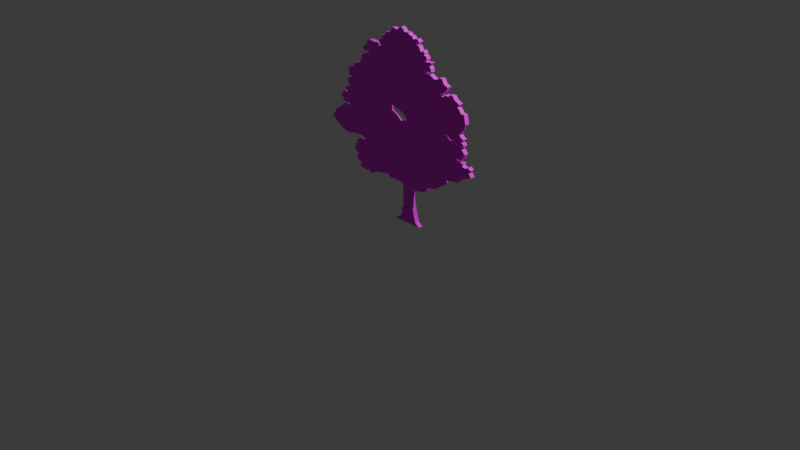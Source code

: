 # Source: tree3-1.blend  (saved by Blender 4.3.32; exported with 4.5.12 LTS)
import bpy
from mathutils import Matrix  # noqa: F401  (used for matrix-valued properties, if any)

bpy.ops.wm.read_factory_settings(use_empty=True)
scene = bpy.context.scene
scene.name = 'Scene'

# ---- collections
col_collection = bpy.data.collections.new('Collection'); scene.collection.children.link(col_collection)

# ---- images (referenced by path relative to the original .blend; pixels are not part of the script)
import os
ASSET_DIR = os.environ.get("B2B_ASSET_DIR", "")  # directory of the original .blend (textures are referenced by path, not embedded)
HERE = os.path.dirname(os.path.abspath(__file__))  # packed textures are extracted next to this script under _unpacked/

def load_image(name, relpath, width, height, colorspace="sRGB"):
    """Load a texture the original file referenced (path relative to the .blend, or extracted next to this script)."""
    p = next((c for c in (os.path.join(HERE, relpath), os.path.join(ASSET_DIR, relpath)) if relpath and os.path.exists(c)), "")
    if p:
        img = bpy.data.images.load(p, check_existing=True)
        img.name = name
    else:  # same state as the original file: an image datablock whose file is absent (Cycles renders it pink)
        img = bpy.data.images.new(name, width, height)
        img.source = "FILE"
        img.filepath = "//" + (relpath or name)
    img.colorspace_settings.name = colorspace
    return img
img_3___1_png = load_image('3 - 1.png', '3 - 1.png', 1024, 1024, 'sRGB')

# ---- materials (node trees are filled in below, after node groups)
mat_material_001 = bpy.data.materials.new('Material.001')

# ---- material node trees
mat_material_001.use_nodes = True; mat_material_001.node_tree.nodes.clear()
_N = mat_material_001.node_tree.nodes; _L = mat_material_001.node_tree.links
n0 = _N.new('ShaderNodeBsdfPrincipled'); n0.name = 'Principled BSDF'; n0.location = (10, 300)
n0.inputs[2].default_value = 1.0
n1 = _N.new('ShaderNodeOutputMaterial'); n1.name = 'Material Output'; n1.location = (300, 300)
n2 = _N.new('ShaderNodeTexImage'); n2.name = 'Image Texture'; n2.location = (-303, 229)
n2.image = img_3___1_png
_L.new(n0.outputs[0], n1.inputs[0])
_L.new(n2.outputs[0], n0.inputs[0])
n1.is_active_output = True

# ---- world
world_world = bpy.data.worlds.new('World'); scene.world = world_world
world_world.use_nodes = True; world_world.node_tree.nodes.clear()
_N = world_world.node_tree.nodes; _L = world_world.node_tree.links
n0 = _N.new('ShaderNodeOutputWorld'); n0.name = 'World Output'; n0.location = (300, 300)
n1 = _N.new('ShaderNodeBackground'); n1.name = 'Background'; n1.location = (10, 300)
n1.inputs[0].default_value = (0.05088, 0.05088, 0.05088, 1.0)
_L.new(n1.outputs[0], n0.inputs[0])
n0.is_active_output = True
world_world.color = (0.05088, 0.05088, 0.05088)
world_world.sun_shadow_jitter_overblur = 0.0

# ---- cameras
cam_camera = bpy.data.cameras.new('Camera')
cam_camera.clip_end = 100.0
cam_camera.ortho_scale = 7.314

# ---- lights
light_light = bpy.data.lights.new('Light', 'POINT')
light_light.energy = 1000.0
light_light.shadow_soft_size = 0.1

# ---- meshes
me_plane = bpy.data.meshes.new('Plane')
me_plane.from_pydata([(-0.03775, 1.073, -4.375e-08), (-0.01778, 1.973, -4.375e-08), (-0.05802, 0.0009409, -4.375e-08), (-1.0, 0.8602, -4.375e-08), (0.2854, 0.0009409, -4.375e-08), (0.02596, 2.001, -4.375e-08), (0.2359, 0.0343, -4.375e-08), (0.2139, 0.102, -4.375e-08), (0.195, 0.1788, -4.375e-08), (0.1811, 0.2594, -4.375e-08), (0.1781, 0.3284, -4.375e-08), (0.176, 0.4111, -4.375e-08), (0.2262, 0.376, -4.375e-08), (0.2544, 0.3957, -4.375e-08), (0.3248, 0.4026, -4.375e-08), (0.3595, 0.4216, -4.375e-08), (0.3622, 0.486, -4.375e-08), (0.4045, 0.4758, -4.375e-08), (0.5015, 0.4948, -4.375e-08), (0.5632, 0.5399, -4.375e-08), (0.6288, 0.5843, -4.375e-08), (0.6119, 0.6182, -4.375e-08), (0.5821, 0.6645, -4.375e-08), (0.6239, 0.6591, -4.375e-08), (0.6675, 0.635, -4.375e-08), (0.7319, 0.6534, -4.375e-08), (0.787, 0.6539, -4.375e-08), (0.8512, 0.7135, -4.375e-08), (0.9038, 0.7324, -4.375e-08), (0.9693, 0.7616, -4.375e-08), (0.9278, 0.8121, -4.375e-08), (0.9582, 0.83, -4.375e-08), (0.9256, 0.8526, -4.375e-08), (0.8909, 0.8327, -4.375e-08), (0.8541, 0.8422, -4.375e-08), (0.8585, 0.8732, -4.375e-08), (0.8066, 0.8725, -4.375e-08), (0.7523, 0.8654, -4.375e-08), (0.7072, 0.8888, -4.375e-08), (0.7528, 0.8988, -4.375e-08), (0.8025, 0.8973, -4.375e-08), (0.8414, 0.9033, -4.375e-08), (0.8609, 0.9306, -4.375e-08), (0.831, 0.9571, -4.375e-08), (0.8804, 0.9644, -4.375e-08), (0.8548, 0.9948, -4.375e-08), (0.8186, 1.024, -4.375e-08), (0.7652, 1.028, -4.375e-08), (0.7205, 1.046, -4.375e-08), (0.6883, 1.044, -4.375e-08), (0.6476, 1.036, -4.375e-08), (0.614, 1.067, -4.375e-08), (0.6168, 1.095, -4.375e-08), (0.6532, 1.103, -4.375e-08), (0.672, 1.08, -4.375e-08), (0.6974, 1.069, -4.375e-08), (0.7336, 1.069, -4.375e-08), (0.7699, 1.066, -4.375e-08), (0.7975, 1.051, -4.375e-08), (0.8316, 1.044, -4.375e-08), (0.8657, 1.046, -4.375e-08), (0.8551, 1.066, -4.375e-08), (0.8211, 1.075, -4.375e-08), (0.8575, 1.107, -4.375e-08), (0.8321, 1.12, -4.375e-08), (0.811, 1.138, -4.375e-08), (0.7794, 1.154, -4.375e-08), (0.8239, 1.167, -4.375e-08), (0.8368, 1.19, -4.375e-08), (0.8307, 1.23, -4.375e-08), (0.8644, 1.23, -4.375e-08), (0.8792, 1.258, -4.375e-08), (0.8689, 1.307, -4.375e-08), (0.8587, 1.353, -4.375e-08), (0.8191, 1.354, -4.375e-08), (0.7986, 1.386, -4.375e-08), (0.7635, 1.407, -4.375e-08), (0.797, 1.435, -4.375e-08), (0.7374, 1.464, -4.375e-08), (0.7132, 1.496, -4.375e-08), (0.6761, 1.497, -4.375e-08), (0.655, 1.474, -4.375e-08), (0.616, 1.483, -4.375e-08), (0.5989, 1.464, -4.375e-08), (0.578, 1.454, -4.375e-08), (0.5373, 1.477, -4.375e-08), (0.5977, 1.497, -4.375e-08), (0.6232, 1.525, -4.375e-08), (0.6446, 1.561, -4.375e-08), (0.5939, 1.581, -4.375e-08), (0.5726, 1.624, -4.375e-08), (0.5359, 1.625, -4.375e-08), (0.5106, 1.605, -4.375e-08), (0.4775, 1.596, -4.375e-08), (0.4474, 1.61, -4.375e-08), (0.4133, 1.628, -4.375e-08), (0.3614, 1.612, -4.375e-08), (0.3149, 1.624, -4.375e-08), (0.3692, 1.647, -4.375e-08), (0.4022, 1.655, -4.375e-08), (0.4287, 1.653, -4.375e-08), (0.4238, 1.683, -4.375e-08), (0.4086, 1.707, -4.375e-08), (0.4344, 1.742, -4.375e-08), (0.4, 1.743, -4.375e-08), (0.3734, 1.737, -4.375e-08), (0.3149, 1.743, -4.375e-08), (0.3712, 1.759, -4.375e-08), (0.3683, 1.786, -4.375e-08), (0.3329, 1.798, -4.375e-08), (0.3469, 1.814, -4.375e-08), (0.3156, 1.838, -4.375e-08), (0.3038, 1.812, -4.375e-08), (0.2824, 1.832, -4.375e-08), (0.2682, 1.864, -4.375e-08), (0.2362, 1.871, -4.375e-08), (0.222, 1.888, -4.375e-08), (0.2718, 1.903, -4.375e-08), (0.2469, 1.927, -4.375e-08), (0.2234, 1.926, -4.375e-08), (0.1914, 1.916, -4.375e-08), (0.1776, 1.94, -4.375e-08), (0.1426, 1.945, -4.375e-08), (0.1266, 1.961, -4.375e-08), (0.09052, 1.966, -4.375e-08), (0.06998, 1.959, -4.375e-08), (0.06201, 1.977, -4.375e-08), (-0.0334, 1.961, -4.375e-08), (-0.06052, 1.967, -4.375e-08), (-0.09059, 1.972, -4.375e-08), (-0.1084, 1.958, -4.375e-08), (-0.09728, 1.928, -4.375e-08), (-0.1333, 1.926, -4.375e-08), (-0.1434, 1.897, -4.375e-08), (-0.1623, 1.912, -4.375e-08), (-0.194, 1.903, -4.375e-08), (-0.1923, 1.867, -4.375e-08), (-0.2468, 1.864, -4.375e-08), (-0.2192, 1.826, -4.375e-08), (-0.264, 1.823, -4.375e-08), (-0.2766, 1.782, -4.375e-08), (-0.2335, 1.762, -4.375e-08), (-0.3249, 1.729, -4.375e-08), (-0.3209, 1.756, -4.375e-08), (-0.3586, 1.776, -4.375e-08), (-0.4179, 1.779, -4.375e-08), (-0.4527, 1.758, -4.375e-08), (-0.4613, 1.721, -4.375e-08), (-0.4997, 1.703, -4.375e-08), (-0.5219, 1.673, -4.375e-08), (-0.4952, 1.665, -4.375e-08), (-0.4712, 1.653, -4.375e-08), (-0.4216, 1.673, -4.375e-08), (-0.4788, 1.612, -4.375e-08), (-0.5126, 1.616, -4.375e-08), (-0.5394, 1.596, -4.375e-08), (-0.5301, 1.554, -4.375e-08), (-0.5648, 1.546, -4.375e-08), (-0.5503, 1.502, -4.375e-08), (-0.5897, 1.48, -4.375e-08), (-0.6007, 1.499, -4.375e-08), (-0.6646, 1.484, -4.375e-08), (-0.6398, 1.451, -4.375e-08), (-0.6887, 1.445, -4.375e-08), (-0.7268, 1.433, -4.375e-08), (-0.7419, 1.412, -4.375e-08), (-0.7345, 1.385, -4.375e-08), (-0.7298, 1.353, -4.375e-08), (-0.679, 1.347, -4.375e-08), (-0.6872, 1.331, -4.375e-08), (-0.7117, 1.319, -4.375e-08), (-0.7349, 1.318, -4.375e-08), (-0.7601, 1.304, -4.375e-08), (-0.7447, 1.265, -4.375e-08), (-0.7118, 1.236, -4.375e-08), (-0.7568, 1.221, -4.375e-08), (-0.7899, 1.201, -4.375e-08), (-0.7625, 1.162, -4.375e-08), (-0.7799, 1.147, -4.375e-08), (-0.8098, 1.129, -4.375e-08), (-0.8374, 1.145, -4.375e-08), (-0.8621, 1.094, -4.375e-08), (-0.8082, 1.093, -4.375e-08), (-0.8424, 1.068, -4.375e-08), (-0.8062, 1.049, -4.375e-08), (-0.7822, 1.049, -4.375e-08), (-0.736, 1.044, -4.375e-08), (-0.695, 1.01, -4.375e-08), (-0.7451, 1.007, -4.375e-08), (-0.7894, 1.008, -4.375e-08), (-0.8235, 1.016, -4.375e-08), (-0.85, 0.9922, -4.375e-08), (-0.8857, 0.9727, -4.375e-08), (-0.9153, 0.951, -4.375e-08), (-0.9458, 0.9268, -4.375e-08), (-0.9604, 0.8991, -4.375e-08), (-0.9765, 0.8687, -4.375e-08), (-1.0, 0.8487, -4.375e-08), (-0.9782, 0.8343, -4.375e-08), (-0.9456, 0.8033, -4.375e-08), (-0.9124, 0.7834, -4.375e-08), (-0.8561, 0.7518, -4.375e-08), (-0.7873, 0.7282, -4.375e-08), (-0.7253, 0.7216, -4.375e-08), (-0.702, 0.7475, -4.375e-08), (-0.6523, 0.7432, -4.375e-08), (-0.6055, 0.7487, -4.375e-08), (-0.5655, 0.7523, -4.375e-08), (-0.5156, 0.7365, -4.375e-08), (-0.4502, 0.6938, -4.375e-08), (-0.5013, 0.7062, -4.375e-08), (-0.5279, 0.7002, -4.375e-08), (-0.5569, 0.6936, -4.375e-08), (-0.6127, 0.6923, -4.375e-08), (-0.6326, 0.6748, -4.375e-08), (-0.6087, 0.6377, -4.375e-08), (-0.6572, 0.6291, -4.375e-08), (-0.647, 0.6005, -4.375e-08), (-0.6591, 0.564, -4.375e-08), (-0.589, 0.53, -4.375e-08), (-0.6287, 0.5216, -4.375e-08), (-0.6101, 0.5012, -4.375e-08), (-0.642, 0.4911, -4.375e-08), (-0.5799, 0.4495, -4.375e-08), (-0.5324, 0.4579, -4.375e-08), (-0.5884, 0.4277, -4.375e-08), (-0.5406, 0.3934, -4.375e-08), (-0.487, 0.3834, -4.375e-08), (-0.4467, 0.4045, -4.375e-08), (-0.4398, 0.3744, -4.375e-08), (-0.3972, 0.3795, -4.375e-08), (-0.3696, 0.4301, -4.375e-08), (-0.3382, 0.4116, -4.375e-08), (-0.2989, 0.417, -4.375e-08), (-0.2283, 0.4363, -4.375e-08), (-0.1659, 0.4483, -4.375e-08), (-0.1479, 0.432, -4.375e-08), (-0.1218, 0.4128, -4.375e-08), (-0.08448, 0.4202, -4.375e-08), (-0.03326, 0.4228, -4.375e-08), (0.006459, 0.4201, -4.375e-08), (0.05892, 0.4103, -4.375e-08), (0.06017, 0.2689, -4.375e-08), (0.0609, 0.2142, -4.375e-08), (0.06541, 0.1684, -4.375e-08), (0.04136, 0.1449, -4.375e-08), (0.04539, 0.09425, -4.375e-08), (0.03077, 0.05622, -4.375e-08), (-0.00385, 0.02903, -4.375e-08), (-0.07351, 1.097, -4.375e-08), (-0.09073, 1.107, -4.375e-08), (-0.1086, 1.11, -4.375e-08), (-0.1368, 1.128, -4.375e-08), (-0.1403, 1.156, -4.375e-08), (-0.151, 1.173, -4.375e-08), (-0.1359, 1.187, -4.375e-08), (-0.09617, 1.2, -4.375e-08), (-0.06805, 1.19, -4.375e-08), (-0.0248, 1.176, -4.375e-08), (0.02002, 1.163, -4.375e-08), (0.0564, 1.152, -4.375e-08), (0.08381, 1.135, -4.375e-08), (0.1015, 1.097, -4.375e-08), (0.1031, 1.059, -4.375e-08), (0.08529, 1.045, -4.375e-08), (0.06354, 1.05, -4.375e-08), (0.06774, 1.071, -4.375e-08), (0.02655, 1.065, -4.375e-08), (0.04355, 1.045, -4.375e-08), (0.0108, 1.043, -4.375e-08), (-0.02155, 1.059, -4.375e-08)], [], [(177, 254, 255, 256, 257, 258, 259, 260, 261, 262, 263, 51, 52, 53, 54, 55, 56, 57, 58, 59, 60, 61, 62, 63, 64, 65, 66, 67, 68, 69, 70, 71, 72, 73, 74, 75, 76, 77, 78, 79, 80, 81, 82, 83, 84, 85, 86, 87, 88, 89, 90, 91, 92, 93, 94, 95, 96, 97, 98, 99, 100, 101, 102, 103, 104, 105, 106, 107, 108, 109, 110, 111, 112, 113, 114, 115, 116, 117, 118, 119, 120, 121, 122, 123, 124, 125, 126, 5, 1, 127, 128, 129, 130, 131, 132, 133, 134, 135, 136, 137, 138, 139, 140, 141, 142, 143, 144, 145, 146, 147, 148, 149, 150, 151, 152, 153, 154, 155, 156, 157, 158, 159, 160, 161, 162, 163, 164, 165, 166, 167, 168, 169, 170, 171, 172, 173, 174, 175, 176), (197, 198, 199, 200, 201, 202, 203, 204, 205, 206, 207, 208, 209, 210, 211, 212, 213, 214, 215, 216, 217, 218, 219, 220, 221, 222, 223, 224, 225, 226, 227, 228, 229, 230, 231, 232, 233, 234, 235, 236, 237, 238, 239, 240, 241, 242, 243, 244, 245, 246, 247, 248, 2, 4, 6, 7, 8, 9, 10, 11, 12, 13, 14, 15, 16, 17, 18, 19, 20, 21, 22, 23, 24, 25, 26, 27, 28, 29, 30, 31, 32, 33, 34, 35, 36, 37, 38, 39, 40, 41, 42, 43, 44, 45, 46, 47, 48, 49, 50, 51, 263, 264, 265, 266, 267, 268, 269, 270, 0, 249, 250, 251, 252, 253, 254, 177, 178, 179, 180, 181, 182, 183, 184, 185, 186, 187, 188, 189, 190, 191, 192, 193, 194, 195, 196, 3)])
_uv = me_plane.uv_layers.new(name='UVMap')
_uv.uv.foreach_set('vector', [0.1187, 0.5807, 0.4245, 0.5858, 0.4321, 0.5931, 0.4519, 0.5994, 0.466, 0.5947, 0.4876, 0.5875, 0.51, 0.5812, 0.5282, 0.5754, 0.5419, 0.567, 0.5508, 0.5478, 0.5516, 0.5289, 0.807, 0.533, 0.8084, 0.5469, 0.8266, 0.551, 0.836, 0.5395, 0.8487, 0.5343, 0.8668, 0.534, 0.8849, 0.5327, 0.8987, 0.5251, 0.9158, 0.5217, 0.9329, 0.5226, 0.9276, 0.5327, 0.9106, 0.5372, 0.9287, 0.5531, 0.916, 0.5594, 0.9055, 0.5687, 0.8897, 0.5763, 0.912, 0.5832, 0.9184, 0.5944, 0.9154, 0.6146, 0.9322, 0.6144, 0.9396, 0.6286, 0.9344, 0.6529, 0.9293, 0.676, 0.9095, 0.6765, 0.8993, 0.6927, 0.8818, 0.7032, 0.8985, 0.7172, 0.8687, 0.7316, 0.8566, 0.7476, 0.8381, 0.748, 0.8275, 0.7367, 0.808, 0.7412, 0.7995, 0.7317, 0.789, 0.7263, 0.7686, 0.738, 0.7989, 0.7479, 0.8116, 0.762, 0.8223, 0.7803, 0.7969, 0.7901, 0.7863, 0.8117, 0.7679, 0.8121, 0.7553, 0.8021, 0.7388, 0.7974, 0.7237, 0.8045, 0.7067, 0.8136, 0.6807, 0.8057, 0.6574, 0.8113, 0.6846, 0.8232, 0.7011, 0.8269, 0.7143, 0.8259, 0.7119, 0.8408, 0.7043, 0.8531, 0.7172, 0.8707, 0.7, 0.8709, 0.6867, 0.8681, 0.6575, 0.8712, 0.6856, 0.8788, 0.6841, 0.8926, 0.6665, 0.8983, 0.6734, 0.9066, 0.6578, 0.9186, 0.6519, 0.9057, 0.6412, 0.9157, 0.6341, 0.9316, 0.6181, 0.9351, 0.611, 0.9435, 0.6359, 0.9511, 0.6234, 0.9629, 0.6117, 0.9626, 0.5957, 0.9574, 0.5888, 0.9697, 0.5713, 0.9722, 0.5633, 0.9801, 0.5453, 0.9826, 0.535, 0.979, 0.531, 0.9883, 0.513, 1.0, 0.4911, 0.9861, 0.4833, 0.9799, 0.4697, 0.983, 0.4547, 0.9854, 0.4458, 0.9783, 0.4514, 0.9636, 0.4334, 0.9627, 0.4283, 0.948, 0.4188, 0.9555, 0.403, 0.951, 0.4039, 0.9328, 0.3766, 0.9314, 0.3904, 0.9128, 0.368, 0.911, 0.3617, 0.8906, 0.3832, 0.8805, 0.3375, 0.864, 0.3396, 0.8775, 0.3207, 0.8876, 0.2911, 0.889, 0.2736, 0.8786, 0.2693, 0.8599, 0.2501, 0.8511, 0.239, 0.8362, 0.2524, 0.8323, 0.2644, 0.826, 0.2892, 0.836, 0.2606, 0.8054, 0.2437, 0.8074, 0.2303, 0.7974, 0.235, 0.7765, 0.2176, 0.7724, 0.2249, 0.7505, 0.2051, 0.7397, 0.1997, 0.7491, 0.1677, 0.7415, 0.1801, 0.7249, 0.1556, 0.722, 0.1366, 0.7161, 0.1291, 0.7053, 0.1328, 0.6921, 0.1351, 0.6759, 0.1605, 0.6729, 0.1564, 0.6652, 0.1441, 0.6592, 0.1325, 0.6585, 0.1199, 0.6514, 0.1277, 0.6323, 0.1441, 0.6177, 0.1216, 0.61, 0.105, 0.6, 0.0, 0.4239, 0.01088, 0.4167, 0.02722, 0.4012, 0.04382, 0.3912, 0.07194, 0.3754, 0.1064, 0.3636, 0.1373, 0.3603, 0.149, 0.3733, 0.1738, 0.3711, 0.1972, 0.3739, 0.2172, 0.3757, 0.2422, 0.3678, 0.2749, 0.3464, 0.2494, 0.3527, 0.2361, 0.3496, 0.2216, 0.3463, 0.1937, 0.3457, 0.1837, 0.3369, 0.1956, 0.3184, 0.1714, 0.3141, 0.1765, 0.2998, 0.1704, 0.2815, 0.2055, 0.2645, 0.1856, 0.2603, 0.1949, 0.2502, 0.179, 0.2451, 0.2101, 0.2243, 0.2338, 0.2285, 0.2058, 0.2134, 0.2297, 0.1962, 0.2565, 0.1912, 0.2766, 0.2018, 0.2801, 0.1867, 0.3014, 0.1893, 0.3152, 0.2146, 0.3309, 0.2053, 0.3505, 0.208, 0.3858, 0.2177, 0.417, 0.2237, 0.4261, 0.2156, 0.4391, 0.2059, 0.4578, 0.2096, 0.4834, 0.2109, 0.5032, 0.2096, 0.5295, 0.2047, 0.5301, 0.134, 0.5305, 0.1066, 0.5327, 0.08375, 0.5207, 0.07199, 0.5227, 0.04665, 0.5154, 0.02764, 0.4981, 0.01405, 0.471, 0.0, 0.6427, 0.0, 0.618, 0.01668, 0.607, 0.05051, 0.5975, 0.08891, 0.5905, 0.1292, 0.5891, 0.1637, 0.588, 0.2051, 0.6131, 0.1875, 0.6272, 0.1974, 0.6624, 0.2008, 0.6797, 0.2104, 0.6811, 0.2425, 0.7022, 0.2374, 0.7508, 0.2469, 0.7816, 0.2695, 0.8144, 0.2917, 0.8059, 0.3086, 0.791, 0.3318, 0.8119, 0.3291, 0.8338, 0.317, 0.8659, 0.3262, 0.8935, 0.3265, 0.9256, 0.3563, 0.9519, 0.3657, 0.9846, 0.3803, 0.9639, 0.4056, 0.9791, 0.4145, 0.9628, 0.4258, 0.9455, 0.4159, 0.927, 0.4206, 0.9293, 0.4361, 0.9033, 0.4358, 0.8761, 0.4322, 0.8536, 0.4439, 0.8764, 0.4489, 0.9012, 0.4482, 0.9207, 0.4512, 0.9305, 0.4648, 0.9155, 0.4781, 0.9402, 0.4817, 0.9274, 0.4969, 0.9093, 0.5113, 0.8826, 0.5133, 0.8602, 0.5226, 0.8442, 0.5216, 0.8238, 0.5177, 0.807, 0.533, 0.5516, 0.5289, 0.5426, 0.5218, 0.5318, 0.5246, 0.5339, 0.5351, 0.5133, 0.5322, 0.5218, 0.5222, 0.5054, 0.5209, 0.4892, 0.529, 0.4811, 0.5361, 0.4632, 0.5479, 0.4546, 0.5528, 0.4457, 0.5546, 0.4316, 0.5637, 0.4299, 0.5773, 0.4245, 0.5858, 0.1187, 0.5807, 0.1101, 0.5731, 0.09511, 0.5642, 0.08129, 0.5719, 0.06897, 0.5465, 0.0959, 0.5462, 0.07882, 0.5333, 0.09692, 0.5238, 0.1089, 0.524, 0.132, 0.5214, 0.1525, 0.5046, 0.1274, 0.5033, 0.1053, 0.5035, 0.08825, 0.5074, 0.07499, 0.4956, 0.05715, 0.4859, 0.04237, 0.475, 0.02708, 0.4629, 0.01978, 0.4491, 0.01175, 0.4339, 0.0, 0.4296])
me_plane.materials.append(mat_material_001)
me_plane.update()

# ---- objects
ob_light = bpy.data.objects.new('Light', light_light)
ob_camera = bpy.data.objects.new('Camera', cam_camera)
ob_plane = bpy.data.objects.new('Plane', me_plane)

# ---- transforms, parenting, visibility, modifiers, constraints
ob_light.location = (4.076, 1.005, 5.904)
ob_light.rotation_euler = (0.6503, 0.05522, 1.866)
ob_light.lock_rotations_4d = False
ob_light.empty_display_type = 'ARROWS'
ob_light.color = (0.0, 0.0, 0.0, 0.0)
ob_light.lineart.crease_threshold = 0.0
ob_camera.location = (7.359, -6.926, 4.958)
ob_camera.rotation_euler = (1.109, 0.0, 0.8149)
ob_camera.lock_rotations_4d = False
ob_camera.empty_display_type = 'ARROWS'
ob_camera.color = (0.0, 0.0, 0.0, 0.0)
ob_camera.display_type = 'WIRE'
ob_camera.lineart.crease_threshold = 0.0
ob_plane.location = (0.0, 0.0, 0.0)
ob_plane.rotation_euler = (1.571, 0.0, 0.0)
_m = ob_plane.modifiers.new('Solidify', 'SOLIDIFY')
_m.thickness = 0.05

# ---- collection membership
col_collection.objects.link(ob_light)
col_collection.objects.link(ob_camera)
col_collection.objects.link(ob_plane)

# ---- scene / render settings (as saved in the file)
scene.camera = ob_camera
scene.frame_start = 1; scene.frame_end = 250; scene.frame_set(1)
scene.render.engine = 'BLENDER_EEVEE_NEXT'
bpy.context.view_layer.update()
